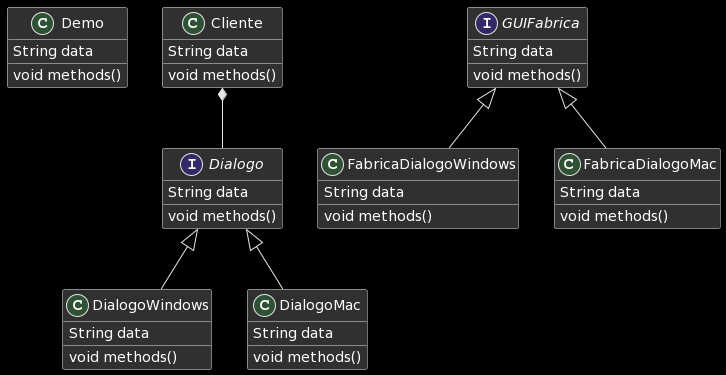

The diagram above was rendered by PlantUML. Its source (embedded in the PNG):
@startuml
class Demo {
  String data
  void methods()
}
class Cliente {
  String data
  void methods()
}

class FabricaDialogoWindows {
  String data
  void methods()
}

class FabricaDialogoMac {
  String data
  void methods()
}

Interface GUIFabrica {
  String data
  void methods()
}

Interface Dialogo {
  String data
  void methods()
}


class DialogoWindows {
  String data
  void methods()
}

class DialogoMac {
  String data
  void methods()
}

GUIFabrica <|-- FabricaDialogoMac
GUIFabrica <|-- FabricaDialogoWindows

Dialogo <|-- DialogoMac
Dialogo <|-- DialogoWindows

Cliente *-- Dialogo
@enduml